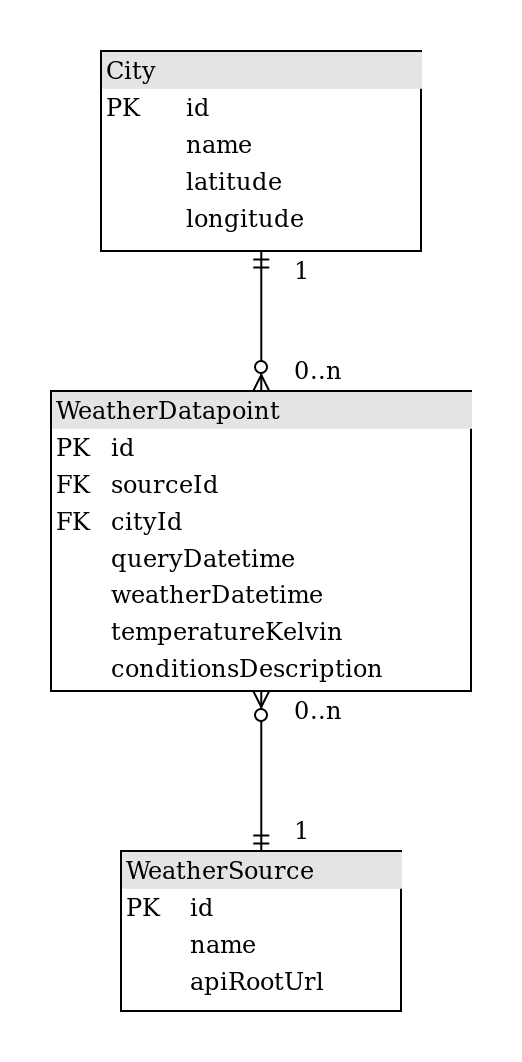

The diagram above was exported from draw.io. Its source (the exported page's mxGraphModel, read from the mxfile embedded in the PNG):
<mxGraphModel dx="1124" dy="610" grid="1" gridSize="10" guides="1" tooltips="1" connect="1" arrows="1" fold="1" page="1" pageScale="1" pageWidth="1100" pageHeight="850" background="#ffffff" math="0" shadow="0">
  <root>
    <mxCell id="0" />
    <mxCell id="1" parent="0" />
    <mxCell id="2" value="&lt;div style=&quot;box-sizing: border-box ; width: 100% ; background: #e4e4e4 ; padding: 2px&quot;&gt;City&lt;/div&gt;&lt;table style=&quot;width: 100% ; font-size: 1em&quot; cellspacing=&quot;0&quot; cellpadding=&quot;2&quot;&gt;&lt;tbody&gt;&lt;tr&gt;&lt;td&gt;PK&lt;/td&gt;&lt;td&gt;id&lt;/td&gt;&lt;/tr&gt;&lt;tr&gt;&lt;td&gt;&lt;br&gt;&lt;/td&gt;&lt;td&gt;name&lt;br&gt;&lt;/td&gt;&lt;/tr&gt;&lt;tr&gt;&lt;td&gt;&lt;br&gt;&lt;/td&gt;&lt;td&gt;latitude&lt;/td&gt;&lt;/tr&gt;&lt;tr&gt;&lt;td&gt;&lt;br&gt;&lt;/td&gt;&lt;td&gt;longitude&lt;/td&gt;&lt;/tr&gt;&lt;tr&gt;&lt;td&gt;&lt;br&gt;&lt;/td&gt;&lt;td&gt;&lt;br&gt;&lt;/td&gt;&lt;/tr&gt;&lt;/tbody&gt;&lt;/table&gt;" style="verticalAlign=top;align=left;overflow=fill;html=1;rounded=0;shadow=0;comic=0;labelBackgroundColor=none;strokeColor=#000000;strokeWidth=1;fillColor=#ffffff;fontFamily=Verdana;fontSize=12;fontColor=#000000;" vertex="1" parent="1">
      <mxGeometry x="145" y="80" width="160" height="100" as="geometry" />
    </mxCell>
    <mxCell id="3" value="&lt;div style=&quot;box-sizing: border-box ; width: 100% ; background: #e4e4e4 ; padding: 2px&quot;&gt;WeatherSource&lt;/div&gt;&lt;table style=&quot;width: 100% ; font-size: 1em&quot; cellspacing=&quot;0&quot; cellpadding=&quot;2&quot;&gt;&lt;tbody&gt;&lt;tr&gt;&lt;td&gt;PK&lt;/td&gt;&lt;td&gt;id&lt;/td&gt;&lt;/tr&gt;&lt;tr&gt;&lt;td&gt;&lt;br&gt;&lt;/td&gt;&lt;td&gt;name&lt;/td&gt;&lt;/tr&gt;&lt;tr&gt;&lt;td&gt;&lt;br&gt;&lt;/td&gt;&lt;td&gt;apiRootUrl&lt;/td&gt;&lt;/tr&gt;&lt;/tbody&gt;&lt;/table&gt;" style="verticalAlign=top;align=left;overflow=fill;html=1;rounded=0;shadow=0;comic=0;labelBackgroundColor=none;strokeColor=#000000;strokeWidth=1;fillColor=#ffffff;fontFamily=Verdana;fontSize=12;fontColor=#000000;" vertex="1" parent="1">
      <mxGeometry x="155" y="480" width="140" height="80" as="geometry" />
    </mxCell>
    <mxCell id="4" style="edgeStyle=orthogonalEdgeStyle;html=1;entryX=0.5;entryY=0;labelBackgroundColor=none;startArrow=ERzeroToMany;endArrow=ERmandOne;fontFamily=Verdana;fontSize=12;align=left;endFill=0;startFill=1;" edge="1" source="5" target="3" parent="1">
      <mxGeometry relative="1" as="geometry" />
    </mxCell>
    <mxCell id="5" value="&lt;div style=&quot;box-sizing: border-box ; width: 100% ; background: #e4e4e4 ; padding: 2px&quot;&gt;WeatherDatapoint&lt;br&gt;&lt;/div&gt;&lt;table style=&quot;width: 100% ; font-size: 1em&quot; cellspacing=&quot;0&quot; cellpadding=&quot;2&quot;&gt;&lt;tbody&gt;&lt;tr&gt;&lt;td&gt;PK&lt;/td&gt;&lt;td&gt;id&lt;/td&gt;&lt;/tr&gt;&lt;tr&gt;&lt;td&gt;FK&lt;/td&gt;&lt;td&gt;sourceId&lt;br&gt;&lt;/td&gt;&lt;/tr&gt;&lt;tr&gt;&lt;td&gt;FK&lt;br&gt;&lt;/td&gt;&lt;td&gt;cityId&lt;br&gt;&lt;/td&gt;&lt;/tr&gt;&lt;tr&gt;&lt;td&gt;&lt;br&gt;&lt;/td&gt;&lt;td&gt;queryDatetime&lt;/td&gt;&lt;/tr&gt;&lt;tr&gt;&lt;td&gt;&lt;br&gt;&lt;/td&gt;&lt;td&gt;weatherDatetime&lt;/td&gt;&lt;/tr&gt;&lt;tr&gt;&lt;td&gt;&lt;br&gt;&lt;/td&gt;&lt;td&gt;temperatureKelvin&lt;/td&gt;&lt;/tr&gt;&lt;tr&gt;&lt;td&gt;&lt;br&gt;&lt;/td&gt;&lt;td&gt;conditionsDescription&lt;br&gt;&lt;/td&gt;&lt;/tr&gt;&lt;tr&gt;&lt;td&gt;&lt;br&gt;&lt;/td&gt;&lt;td&gt;&lt;br&gt;&lt;/td&gt;&lt;/tr&gt;&lt;tr&gt;&lt;td&gt;&lt;br&gt;&lt;/td&gt;&lt;td&gt;&lt;br&gt;&lt;/td&gt;&lt;/tr&gt;&lt;tr&gt;&lt;td&gt;&lt;br&gt;&lt;/td&gt;&lt;td&gt;&lt;br&gt;&lt;/td&gt;&lt;/tr&gt;&lt;/tbody&gt;&lt;/table&gt;" style="verticalAlign=top;align=left;overflow=fill;html=1;rounded=0;shadow=0;comic=0;labelBackgroundColor=none;strokeColor=#000000;strokeWidth=1;fillColor=#ffffff;fontFamily=Verdana;fontSize=12;fontColor=#000000;" vertex="1" parent="1">
      <mxGeometry x="120" y="250" width="210" height="150" as="geometry" />
    </mxCell>
    <mxCell id="6" value="" style="edgeStyle=orthogonalEdgeStyle;html=1;endArrow=ERzeroToMany;startArrow=ERmandOne;labelBackgroundColor=none;fontFamily=Verdana;fontSize=12;align=left;exitX=0.5;exitY=1;entryX=0.5;entryY=0;startFill=0;endFill=1;" edge="1" source="2" target="5" parent="1">
      <mxGeometry width="100" height="100" relative="1" as="geometry">
        <mxPoint x="350" y="370" as="sourcePoint" />
        <mxPoint x="450" y="270" as="targetPoint" />
      </mxGeometry>
    </mxCell>
    <mxCell id="7" value="1" style="text;html=1;resizable=0;points=[];autosize=1;align=left;verticalAlign=top;spacingTop=-4;" vertex="1" parent="1">
      <mxGeometry x="240" y="180" width="20" height="20" as="geometry" />
    </mxCell>
    <mxCell id="8" value="1" style="text;html=1;resizable=0;points=[];autosize=1;align=left;verticalAlign=top;spacingTop=-4;" vertex="1" parent="1">
      <mxGeometry x="240" y="460" width="20" height="20" as="geometry" />
    </mxCell>
    <mxCell id="9" value="0..n" style="text;html=1;resizable=0;points=[];autosize=1;align=left;verticalAlign=top;spacingTop=-4;" vertex="1" parent="1">
      <mxGeometry x="240" y="400" width="40" height="20" as="geometry" />
    </mxCell>
    <mxCell id="10" value="0..n" style="text;html=1;resizable=0;points=[];autosize=1;align=left;verticalAlign=top;spacingTop=-4;" vertex="1" parent="1">
      <mxGeometry x="240" y="230" width="40" height="20" as="geometry" />
    </mxCell>
  </root>
</mxGraphModel>